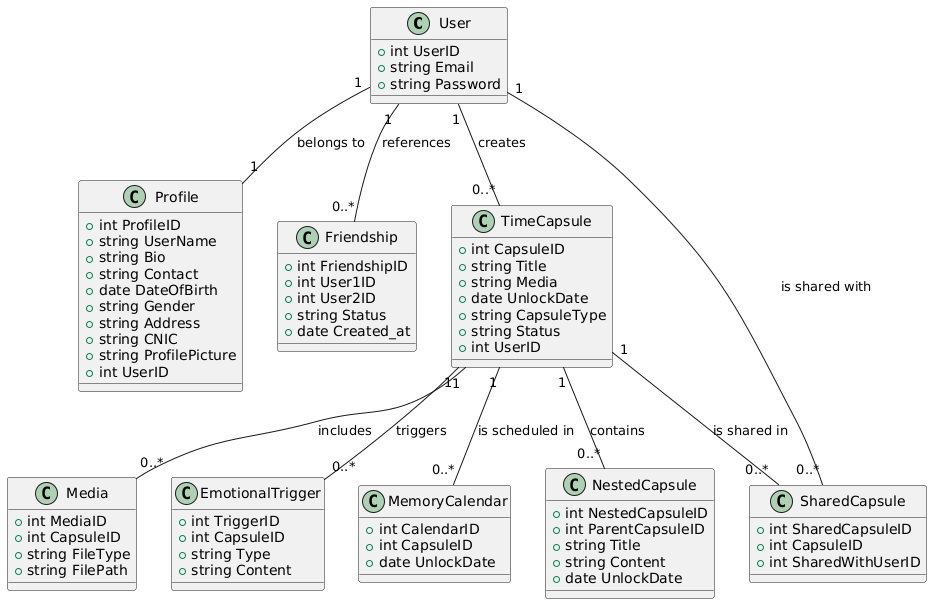

The diagram above was rendered by PlantUML. Its source (embedded in the PNG):
@startuml
class User {
  + int UserID
  + string Email
  + string Password
  
}

class Profile {
  + int ProfileID
  + string UserName 
  + string Bio
  + string Contact
  + date DateOfBirth
  + string Gender
  + string Address
  + string CNIC
  + string ProfilePicture
  + int UserID
}

class Friendship {
  + int FriendshipID
  + int User1ID
  + int User2ID
  + string Status
+ date Created_at
}

class TimeCapsule {
  + int CapsuleID
  + string Title
  + string Media
  + date UnlockDate
  + string CapsuleType
  + string Status
  + int UserID
}

class NestedCapsule {
  + int NestedCapsuleID
  + int ParentCapsuleID
  + string Title
  + string Content
  + date UnlockDate
}

class SharedCapsule {
  + int SharedCapsuleID
  + int CapsuleID
  + int SharedWithUserID
}

class Media {
  + int MediaID
  + int CapsuleID
  + string FileType
  + string FilePath
}

class EmotionalTrigger {
  + int TriggerID
  + int CapsuleID
  + string Type
  + string Content
}

class MemoryCalendar {
  + int CalendarID
  + int CapsuleID
  + date UnlockDate
}

User "1" -- "1" Profile : belongs to
User "1" -- "0..*" Friendship : references
User "1" -- "0..*" TimeCapsule : creates
User "1" -- "0..*" SharedCapsule : is shared with

TimeCapsule "1" -- "0..*" NestedCapsule : contains
TimeCapsule "1" -- "0..*" SharedCapsule : is shared in
TimeCapsule "1" -- "0..*" Media : includes
TimeCapsule "1" -- "0..*" EmotionalTrigger : triggers
TimeCapsule "1" -- "0..*" MemoryCalendar : is scheduled in
@enduml